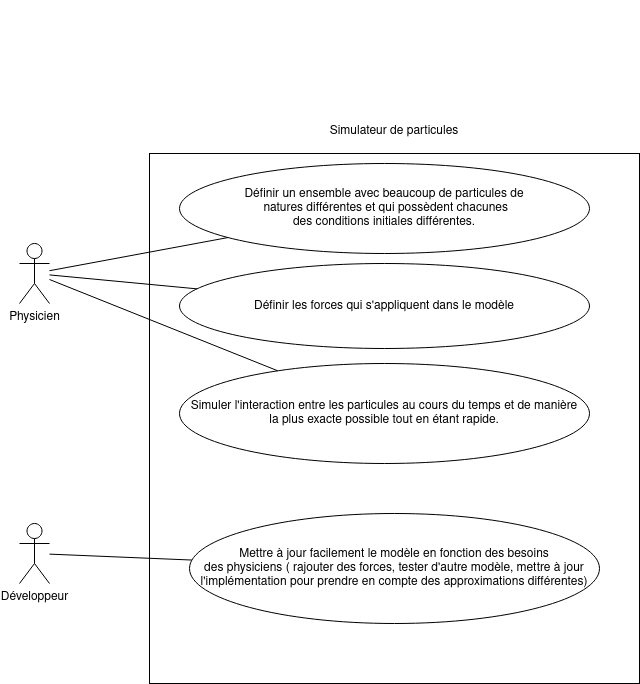

The diagram above was exported from draw.io. Its source (the exported page's mxGraphModel, read from the mxfile embedded in the PNG):
<mxGraphModel dx="1360" dy="1577" grid="1" gridSize="10" guides="1" tooltips="1" connect="1" arrows="1" fold="1" page="1" pageScale="1" pageWidth="1169" pageHeight="826" background="none" math="0" shadow="0">
  <root>
    <mxCell id="0" />
    <mxCell id="1" parent="0" />
    <mxCell id="wWO6CMxHadOTQOUv1Nai-41" value="&lt;p style=&quot;line-height: 130%;&quot;&gt;&amp;nbsp; &lt;br&gt;&lt;/p&gt;&lt;p style=&quot;line-height: 130%;&quot;&gt;&lt;br&gt;&lt;/p&gt;&lt;p style=&quot;line-height: 130%;&quot;&gt;&lt;br&gt;&lt;/p&gt;&lt;p style=&quot;line-height: 130%;&quot;&gt;&lt;br&gt;&lt;/p&gt;&lt;p style=&quot;line-height: 130%;&quot;&gt;Simulateur de particules&lt;/p&gt;&lt;p&gt;&lt;/p&gt;" style="rounded=0;whiteSpace=wrap;html=1;align=center;labelPosition=center;verticalLabelPosition=top;verticalAlign=bottom;" vertex="1" parent="1">
      <mxGeometry x="460" y="80" width="490" height="530" as="geometry" />
    </mxCell>
    <mxCell id="wWO6CMxHadOTQOUv1Nai-42" value="&lt;div&gt;Physicien&lt;/div&gt;" style="shape=umlActor;verticalLabelPosition=bottom;verticalAlign=top;html=1;outlineConnect=0;" vertex="1" parent="1">
      <mxGeometry x="330" y="170" width="30" height="60" as="geometry" />
    </mxCell>
    <mxCell id="wWO6CMxHadOTQOUv1Nai-43" value="Développeur" style="shape=umlActor;verticalLabelPosition=bottom;verticalAlign=top;html=1;outlineConnect=0;" vertex="1" parent="1">
      <mxGeometry x="330" y="450" width="30" height="60" as="geometry" />
    </mxCell>
    <mxCell id="wWO6CMxHadOTQOUv1Nai-45" value="&lt;div&gt;Définir un ensemble avec beaucoup de particules de&lt;/div&gt;&lt;div&gt;&amp;nbsp;natures différentes et qui possèdent chacunes &lt;br&gt;&lt;/div&gt;&lt;div&gt;des conditions initiales différentes.&lt;br&gt;&lt;/div&gt;" style="ellipse;whiteSpace=wrap;html=1;" vertex="1" parent="1">
      <mxGeometry x="490" y="90" width="410" height="90" as="geometry" />
    </mxCell>
    <mxCell id="wWO6CMxHadOTQOUv1Nai-52" value="" style="endArrow=none;html=1;rounded=0;" edge="1" parent="1" source="wWO6CMxHadOTQOUv1Nai-43" target="wWO6CMxHadOTQOUv1Nai-56">
      <mxGeometry width="50" height="50" relative="1" as="geometry">
        <mxPoint x="430" y="610" as="sourcePoint" />
        <mxPoint x="569.0447761208143" y="505.60511727095036" as="targetPoint" />
      </mxGeometry>
    </mxCell>
    <mxCell id="wWO6CMxHadOTQOUv1Nai-53" value="&lt;div&gt;Définir les forces qui s'appliquent dans le modèle&lt;br&gt;&lt;/div&gt;" style="ellipse;whiteSpace=wrap;html=1;" vertex="1" parent="1">
      <mxGeometry x="490" y="190" width="410" height="85" as="geometry" />
    </mxCell>
    <mxCell id="wWO6CMxHadOTQOUv1Nai-54" value="&lt;div&gt;Simuler l'interaction entre les particules au cours du temps et de manière&lt;/div&gt;&lt;div&gt;la plus exacte possible tout en étant rapide.&lt;br&gt;&lt;/div&gt;" style="ellipse;whiteSpace=wrap;html=1;" vertex="1" parent="1">
      <mxGeometry x="490" y="290" width="410" height="100" as="geometry" />
    </mxCell>
    <mxCell id="wWO6CMxHadOTQOUv1Nai-56" value="&lt;div&gt;Mettre à jour facilement le modèle en fonction des besoins &lt;br&gt;&lt;/div&gt;&lt;div&gt;des physiciens ( rajouter des forces, tester d'autre modèle, mettre à jour l'implémentation pour prendre en compte des approximations différentes)&lt;br&gt;&lt;/div&gt;" style="ellipse;whiteSpace=wrap;html=1;" vertex="1" parent="1">
      <mxGeometry x="500" y="440" width="410" height="110" as="geometry" />
    </mxCell>
    <mxCell id="wWO6CMxHadOTQOUv1Nai-57" value="" style="endArrow=none;html=1;rounded=0;" edge="1" parent="1" source="wWO6CMxHadOTQOUv1Nai-42" target="wWO6CMxHadOTQOUv1Nai-45">
      <mxGeometry width="50" height="50" relative="1" as="geometry">
        <mxPoint x="430" y="420" as="sourcePoint" />
        <mxPoint x="480" y="370" as="targetPoint" />
      </mxGeometry>
    </mxCell>
    <mxCell id="wWO6CMxHadOTQOUv1Nai-58" value="" style="endArrow=none;html=1;rounded=0;" edge="1" parent="1" source="wWO6CMxHadOTQOUv1Nai-42" target="wWO6CMxHadOTQOUv1Nai-53">
      <mxGeometry width="50" height="50" relative="1" as="geometry">
        <mxPoint x="430" y="420" as="sourcePoint" />
        <mxPoint x="480" y="370" as="targetPoint" />
      </mxGeometry>
    </mxCell>
    <mxCell id="wWO6CMxHadOTQOUv1Nai-59" value="" style="endArrow=none;html=1;rounded=0;" edge="1" parent="1" source="wWO6CMxHadOTQOUv1Nai-42" target="wWO6CMxHadOTQOUv1Nai-54">
      <mxGeometry width="50" height="50" relative="1" as="geometry">
        <mxPoint x="350" y="240" as="sourcePoint" />
        <mxPoint x="480" y="370" as="targetPoint" />
      </mxGeometry>
    </mxCell>
  </root>
</mxGraphModel>